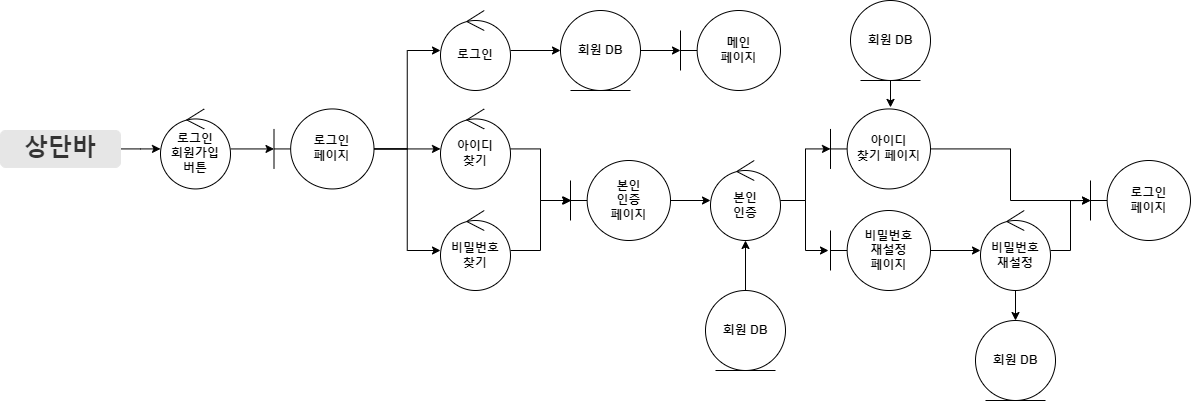

The diagram above was exported from draw.io. Its source (the exported page's mxGraphModel, read from the mxfile embedded in the PNG):
<mxGraphModel dx="1347" dy="-533" grid="1" gridSize="10" guides="1" tooltips="1" connect="1" arrows="1" fold="1" page="1" pageScale="1" pageWidth="827" pageHeight="1169" math="0" shadow="0">
  <root>
    <mxCell id="0" />
    <mxCell id="1" parent="0" />
    <mxCell id="kmOOFQ8Mh1CU7gJmQovT-3" value="" style="edgeStyle=orthogonalEdgeStyle;rounded=0;orthogonalLoop=1;jettySize=auto;html=1;fontSize=14;" edge="1" parent="1" source="wochr0FuaaY4pELRKJGt-1" target="wochr0FuaaY4pELRKJGt-2">
      <mxGeometry relative="1" as="geometry" />
    </mxCell>
    <mxCell id="wochr0FuaaY4pELRKJGt-1" value="&lt;b&gt;로그인&lt;br&gt;회원가입&lt;br&gt;버튼&lt;/b&gt;" style="ellipse;shape=umlControl;whiteSpace=wrap;html=1;" vertex="1" parent="1">
      <mxGeometry x="200" y="1418.44" width="70" height="80" as="geometry" />
    </mxCell>
    <mxCell id="BARJYt3hijzvON42Qk28-5" value="" style="edgeStyle=orthogonalEdgeStyle;rounded=0;orthogonalLoop=1;jettySize=auto;html=1;fontSize=14;" edge="1" parent="1" source="wochr0FuaaY4pELRKJGt-2" target="rFMnp3pZc4IhKHxiZ36I-4">
      <mxGeometry relative="1" as="geometry" />
    </mxCell>
    <mxCell id="BARJYt3hijzvON42Qk28-6" style="edgeStyle=orthogonalEdgeStyle;rounded=0;orthogonalLoop=1;jettySize=auto;html=1;entryX=0;entryY=0.5;entryDx=0;entryDy=0;entryPerimeter=0;fontSize=14;" edge="1" parent="1" source="wochr0FuaaY4pELRKJGt-2" target="rFMnp3pZc4IhKHxiZ36I-3">
      <mxGeometry relative="1" as="geometry" />
    </mxCell>
    <mxCell id="BARJYt3hijzvON42Qk28-7" style="edgeStyle=orthogonalEdgeStyle;rounded=0;orthogonalLoop=1;jettySize=auto;html=1;entryX=0;entryY=0.5;entryDx=0;entryDy=0;entryPerimeter=0;fontSize=14;" edge="1" parent="1" source="wochr0FuaaY4pELRKJGt-2" target="rFMnp3pZc4IhKHxiZ36I-5">
      <mxGeometry relative="1" as="geometry" />
    </mxCell>
    <mxCell id="wochr0FuaaY4pELRKJGt-2" value="&lt;b&gt;로그인&lt;br&gt;페이지&lt;/b&gt;" style="shape=umlBoundary;whiteSpace=wrap;html=1;" vertex="1" parent="1">
      <mxGeometry x="313.5" y="1418.44" width="100" height="80" as="geometry" />
    </mxCell>
    <mxCell id="kmOOFQ8Mh1CU7gJmQovT-2" value="" style="edgeStyle=orthogonalEdgeStyle;rounded=0;orthogonalLoop=1;jettySize=auto;html=1;fontSize=14;" edge="1" parent="1" source="kmOOFQ8Mh1CU7gJmQovT-1" target="wochr0FuaaY4pELRKJGt-1">
      <mxGeometry relative="1" as="geometry" />
    </mxCell>
    <mxCell id="kmOOFQ8Mh1CU7gJmQovT-1" value="&lt;font style=&quot;font-size: 24px;&quot;&gt;&lt;b&gt;상단바&lt;/b&gt;&lt;/font&gt;" style="rounded=1;html=1;shadow=0;dashed=0;whiteSpace=wrap;fontSize=10;fillColor=#E6E6E6;align=center;strokeColor=#E6E6E6;fontColor=#333333;" vertex="1" parent="1">
      <mxGeometry x="40" y="1440" width="120" height="36.88" as="geometry" />
    </mxCell>
    <mxCell id="BARJYt3hijzvON42Qk28-2" value="" style="edgeStyle=orthogonalEdgeStyle;rounded=0;orthogonalLoop=1;jettySize=auto;html=1;fontSize=14;" edge="1" parent="1" source="rFMnp3pZc4IhKHxiZ36I-3" target="BARJYt3hijzvON42Qk28-1">
      <mxGeometry relative="1" as="geometry" />
    </mxCell>
    <mxCell id="rFMnp3pZc4IhKHxiZ36I-3" value="&lt;b&gt;로그인&lt;/b&gt;" style="ellipse;shape=umlControl;whiteSpace=wrap;html=1;" vertex="1" parent="1">
      <mxGeometry x="480" y="1320" width="70" height="80" as="geometry" />
    </mxCell>
    <mxCell id="rFMnp3pZc4IhKHxiZ36I-21" value="" style="edgeStyle=orthogonalEdgeStyle;rounded=0;orthogonalLoop=1;jettySize=auto;html=1;fontSize=14;" edge="1" parent="1" source="rFMnp3pZc4IhKHxiZ36I-4" target="rFMnp3pZc4IhKHxiZ36I-8">
      <mxGeometry relative="1" as="geometry" />
    </mxCell>
    <mxCell id="rFMnp3pZc4IhKHxiZ36I-4" value="&lt;b&gt;아이디&lt;br&gt;찾기&lt;br&gt;&lt;/b&gt;" style="ellipse;shape=umlControl;whiteSpace=wrap;html=1;" vertex="1" parent="1">
      <mxGeometry x="480" y="1418.44" width="70" height="80" as="geometry" />
    </mxCell>
    <mxCell id="rFMnp3pZc4IhKHxiZ36I-22" style="edgeStyle=orthogonalEdgeStyle;rounded=0;orthogonalLoop=1;jettySize=auto;html=1;entryX=0.01;entryY=0.5;entryDx=0;entryDy=0;entryPerimeter=0;fontSize=14;" edge="1" parent="1" source="rFMnp3pZc4IhKHxiZ36I-5" target="rFMnp3pZc4IhKHxiZ36I-8">
      <mxGeometry relative="1" as="geometry" />
    </mxCell>
    <mxCell id="rFMnp3pZc4IhKHxiZ36I-5" value="&lt;b&gt;비밀번호&lt;br&gt;찾기&lt;br&gt;&lt;/b&gt;" style="ellipse;shape=umlControl;whiteSpace=wrap;html=1;" vertex="1" parent="1">
      <mxGeometry x="480" y="1520" width="70" height="80" as="geometry" />
    </mxCell>
    <mxCell id="rFMnp3pZc4IhKHxiZ36I-19" value="" style="edgeStyle=orthogonalEdgeStyle;rounded=0;orthogonalLoop=1;jettySize=auto;html=1;fontSize=14;" edge="1" parent="1" source="rFMnp3pZc4IhKHxiZ36I-8" target="rFMnp3pZc4IhKHxiZ36I-18">
      <mxGeometry relative="1" as="geometry" />
    </mxCell>
    <mxCell id="rFMnp3pZc4IhKHxiZ36I-8" value="&lt;b&gt;본인&lt;br&gt;인증&lt;br&gt;페이지&lt;br&gt;&lt;/b&gt;" style="shape=umlBoundary;whiteSpace=wrap;html=1;" vertex="1" parent="1">
      <mxGeometry x="610" y="1470" width="100" height="80" as="geometry" />
    </mxCell>
    <mxCell id="G000gABm8gfiScoz5ftd-3" value="" style="edgeStyle=orthogonalEdgeStyle;rounded=0;orthogonalLoop=1;jettySize=auto;html=1;fontSize=14;" edge="1" parent="1" source="rFMnp3pZc4IhKHxiZ36I-18" target="rFMnp3pZc4IhKHxiZ36I-20">
      <mxGeometry relative="1" as="geometry" />
    </mxCell>
    <mxCell id="G000gABm8gfiScoz5ftd-5" style="edgeStyle=orthogonalEdgeStyle;rounded=0;orthogonalLoop=1;jettySize=auto;html=1;entryX=-0.02;entryY=0.5;entryDx=0;entryDy=0;entryPerimeter=0;fontSize=14;" edge="1" parent="1" source="rFMnp3pZc4IhKHxiZ36I-18" target="G000gABm8gfiScoz5ftd-4">
      <mxGeometry relative="1" as="geometry" />
    </mxCell>
    <mxCell id="rFMnp3pZc4IhKHxiZ36I-18" value="&lt;b&gt;본인&lt;br&gt;인증&lt;br&gt;&lt;/b&gt;" style="ellipse;shape=umlControl;whiteSpace=wrap;html=1;" vertex="1" parent="1">
      <mxGeometry x="750" y="1470" width="70" height="80" as="geometry" />
    </mxCell>
    <mxCell id="G000gABm8gfiScoz5ftd-12" style="edgeStyle=orthogonalEdgeStyle;rounded=0;orthogonalLoop=1;jettySize=auto;html=1;entryX=0;entryY=0.5;entryDx=0;entryDy=0;entryPerimeter=0;fontSize=14;" edge="1" parent="1" source="rFMnp3pZc4IhKHxiZ36I-20" target="G000gABm8gfiScoz5ftd-11">
      <mxGeometry relative="1" as="geometry" />
    </mxCell>
    <mxCell id="rFMnp3pZc4IhKHxiZ36I-20" value="&lt;b&gt;아이디&lt;br&gt;찾기 페이지&lt;br&gt;&lt;/b&gt;" style="shape=umlBoundary;whiteSpace=wrap;html=1;" vertex="1" parent="1">
      <mxGeometry x="870" y="1418.44" width="100" height="80" as="geometry" />
    </mxCell>
    <mxCell id="G000gABm8gfiScoz5ftd-2" value="" style="edgeStyle=orthogonalEdgeStyle;rounded=0;orthogonalLoop=1;jettySize=auto;html=1;fontSize=14;" edge="1" parent="1" source="G000gABm8gfiScoz5ftd-1" target="rFMnp3pZc4IhKHxiZ36I-18">
      <mxGeometry relative="1" as="geometry" />
    </mxCell>
    <mxCell id="G000gABm8gfiScoz5ftd-1" value="&lt;b&gt;회원 DB&lt;/b&gt;" style="ellipse;shape=umlEntity;whiteSpace=wrap;html=1;" vertex="1" parent="1">
      <mxGeometry x="745" y="1600" width="80" height="80" as="geometry" />
    </mxCell>
    <mxCell id="G000gABm8gfiScoz5ftd-10" value="" style="edgeStyle=orthogonalEdgeStyle;rounded=0;orthogonalLoop=1;jettySize=auto;html=1;fontSize=14;" edge="1" parent="1" source="G000gABm8gfiScoz5ftd-4" target="G000gABm8gfiScoz5ftd-9">
      <mxGeometry relative="1" as="geometry" />
    </mxCell>
    <mxCell id="G000gABm8gfiScoz5ftd-4" value="&lt;b&gt;비밀번호&lt;br&gt;재설정&lt;br&gt;페이지&lt;br&gt;&lt;/b&gt;" style="shape=umlBoundary;whiteSpace=wrap;html=1;" vertex="1" parent="1">
      <mxGeometry x="870" y="1520" width="100" height="80" as="geometry" />
    </mxCell>
    <mxCell id="G000gABm8gfiScoz5ftd-8" value="" style="edgeStyle=orthogonalEdgeStyle;rounded=0;orthogonalLoop=1;jettySize=auto;html=1;fontSize=14;entryX=0.6;entryY=-0.019;entryDx=0;entryDy=0;entryPerimeter=0;" edge="1" parent="1" source="G000gABm8gfiScoz5ftd-6" target="rFMnp3pZc4IhKHxiZ36I-20">
      <mxGeometry relative="1" as="geometry" />
    </mxCell>
    <mxCell id="G000gABm8gfiScoz5ftd-6" value="&lt;b&gt;회원 DB&lt;/b&gt;" style="ellipse;shape=umlEntity;whiteSpace=wrap;html=1;" vertex="1" parent="1">
      <mxGeometry x="890" y="1310" width="80" height="80" as="geometry" />
    </mxCell>
    <mxCell id="G000gABm8gfiScoz5ftd-13" style="edgeStyle=orthogonalEdgeStyle;rounded=0;orthogonalLoop=1;jettySize=auto;html=1;entryX=0.001;entryY=0.501;entryDx=0;entryDy=0;entryPerimeter=0;fontSize=14;" edge="1" parent="1" source="G000gABm8gfiScoz5ftd-9" target="G000gABm8gfiScoz5ftd-11">
      <mxGeometry relative="1" as="geometry" />
    </mxCell>
    <mxCell id="G000gABm8gfiScoz5ftd-15" value="" style="edgeStyle=orthogonalEdgeStyle;rounded=0;orthogonalLoop=1;jettySize=auto;html=1;fontSize=14;" edge="1" parent="1" source="G000gABm8gfiScoz5ftd-9" target="G000gABm8gfiScoz5ftd-14">
      <mxGeometry relative="1" as="geometry" />
    </mxCell>
    <mxCell id="G000gABm8gfiScoz5ftd-9" value="&lt;b&gt;비밀번호&lt;br&gt;재설정&lt;br&gt;&lt;/b&gt;" style="ellipse;shape=umlControl;whiteSpace=wrap;html=1;" vertex="1" parent="1">
      <mxGeometry x="1020" y="1520" width="70" height="80" as="geometry" />
    </mxCell>
    <mxCell id="G000gABm8gfiScoz5ftd-11" value="&lt;b&gt;로그인&lt;br&gt;페이지&lt;br&gt;&lt;/b&gt;" style="shape=umlBoundary;whiteSpace=wrap;html=1;" vertex="1" parent="1">
      <mxGeometry x="1130" y="1470" width="100" height="80" as="geometry" />
    </mxCell>
    <mxCell id="G000gABm8gfiScoz5ftd-14" value="&lt;b&gt;회원 DB&lt;/b&gt;" style="ellipse;shape=umlEntity;whiteSpace=wrap;html=1;" vertex="1" parent="1">
      <mxGeometry x="1015" y="1630" width="80" height="80" as="geometry" />
    </mxCell>
    <mxCell id="BARJYt3hijzvON42Qk28-4" value="" style="edgeStyle=orthogonalEdgeStyle;rounded=0;orthogonalLoop=1;jettySize=auto;html=1;fontSize=14;" edge="1" parent="1" source="BARJYt3hijzvON42Qk28-1" target="BARJYt3hijzvON42Qk28-3">
      <mxGeometry relative="1" as="geometry" />
    </mxCell>
    <mxCell id="BARJYt3hijzvON42Qk28-1" value="&lt;b&gt;회원 DB&lt;/b&gt;" style="ellipse;shape=umlEntity;whiteSpace=wrap;html=1;" vertex="1" parent="1">
      <mxGeometry x="600" y="1320" width="80" height="80" as="geometry" />
    </mxCell>
    <mxCell id="BARJYt3hijzvON42Qk28-3" value="&lt;b&gt;메인&lt;br&gt;페이지&lt;br&gt;&lt;/b&gt;" style="shape=umlBoundary;whiteSpace=wrap;html=1;" vertex="1" parent="1">
      <mxGeometry x="720" y="1320" width="100" height="80" as="geometry" />
    </mxCell>
  </root>
</mxGraphModel>